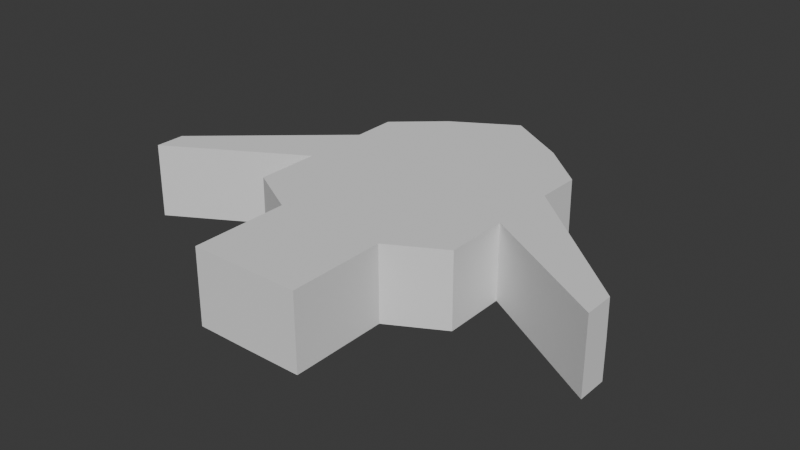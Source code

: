 # Source: ship_blockout.blend  (saved by Blender 4.0.36; exported with 4.5.12 LTS)
import bpy
from mathutils import Matrix  # noqa: F401  (used for matrix-valued properties, if any)

bpy.ops.wm.read_factory_settings(use_empty=True)
scene = bpy.context.scene
scene.name = 'Scene'

# ---- collections
col_collection = bpy.data.collections.new('Collection'); scene.collection.children.link(col_collection)

# ---- node groups
ng_auto_smooth = bpy.data.node_groups.new('Auto Smooth', 'GeometryNodeTree')
_s = ng_auto_smooth.interface.new_socket(name='Geometry', in_out='OUTPUT', socket_type='NodeSocketGeometry')
_s = ng_auto_smooth.interface.new_socket(name='Geometry', in_out='INPUT', socket_type='NodeSocketGeometry')
_s = ng_auto_smooth.interface.new_socket(name='Angle', in_out='INPUT', socket_type='NodeSocketFloat')
_s.subtype = 'ANGLE'
_s.min_value = 0.0
_s.max_value = 3.142
ng_auto_smooth.is_modifier = True
_N = ng_auto_smooth.nodes; _L = ng_auto_smooth.links
n0 = _N.new('NodeGroupOutput'); n0.name = 'Group Output'; n0.location = (480, -100)
n1 = _N.new('NodeGroupInput'); n1.name = 'Group Input'; n1.location = (-420, -300)
n2 = _N.new('NodeGroupInput'); n2.name = 'Group Input.001'; n2.location = (-60, -100)
n3 = _N.new('GeometryNodeSetShadeSmooth'); n3.name = 'Set Shade Smooth'; n3.location = (120, -100)
n3.domain = 'EDGE'
n4 = _N.new('GeometryNodeSetShadeSmooth'); n4.name = 'Set Shade Smooth.001'; n4.location = (300, -100)
n5 = _N.new('GeometryNodeInputMeshEdgeAngle'); n5.name = 'Edge Angle'; n5.location = (-420, -220)
n6 = _N.new('GeometryNodeInputEdgeSmooth'); n6.name = 'Is Edge Smooth'; n6.location = (-60, -160)
n7 = _N.new('GeometryNodeInputShadeSmooth'); n7.name = 'Is Face Smooth'; n7.location = (-240, -340)
n8 = _N.new('FunctionNodeBooleanMath'); n8.name = 'Boolean Math'; n8.location = (-60, -220)
n9 = _N.new('FunctionNodeCompare'); n9.name = 'Compare'; n9.location = (-240, -180)
n9.operation = 'LESS_EQUAL'
_L.new(n5.outputs[0], n9.inputs[0])
_L.new(n4.outputs[0], n0.inputs[0])
_L.new(n1.outputs[1], n9.inputs[1])
_L.new(n9.outputs[0], n8.inputs[0])
_L.new(n7.outputs[0], n8.inputs[1])
_L.new(n2.outputs[0], n3.inputs[0])
_L.new(n6.outputs[0], n3.inputs[1])
_L.new(n3.outputs[0], n4.inputs[0])
_L.new(n8.outputs[0], n3.inputs[2])
n0.is_active_output = True

# ---- world
world_world = bpy.data.worlds.new('World'); scene.world = world_world
world_world.use_nodes = True; world_world.node_tree.nodes.clear()
_N = world_world.node_tree.nodes; _L = world_world.node_tree.links
n0 = _N.new('ShaderNodeOutputWorld'); n0.name = 'World Output'; n0.location = (300, 300)
n1 = _N.new('ShaderNodeBackground'); n1.name = 'Background'; n1.location = (10, 300)
n1.inputs[0].default_value = (0.05088, 0.05088, 0.05088, 1.0)
_L.new(n1.outputs[0], n0.inputs[0])
n0.is_active_output = True
world_world.color = (0.05088, 0.05088, 0.05088)
world_world.use_sun_shadow = False
world_world.sun_shadow_jitter_overblur = 0.0

# ---- meshes
me_plane = bpy.data.meshes.new('Plane')
me_plane.from_pydata([(-2.042, -1.647, 0.71), (1.0, -1.639, 0.71), (1.515, -0.8276, 0.71), (-3.401, 0.0, 0.71), (-0.1005, -1.639, 0.71), (1.228, -3.634, 0.71), (-1.001, -1.918, 0.3209), (0.4345, -3.361, 0.3209), (-2.744, -0.9501, 0.71), (-2.042, 1.647, 0.71), (1.0, 1.639, 0.71), (1.515, 0.8276, 0.71), (-0.1005, 1.639, 0.71), (1.228, 3.634, 0.71), (3.202, 0.8276, 0.71), (-1.001, 1.918, 0.3209), (0.4345, 3.361, 0.3209), (-2.744, 0.9501, 0.71), (3.202, -0.8276, 0.71), (3.202, 4.817e-15, 0.71), (-2.046, -1.657, -0.7163), (1.005, -1.648, -0.7161), (1.518, -0.8336, -0.7183), (-3.412, 9.24e-11, -0.716), (-0.09799, -1.641, -0.7196), (1.235, -3.639, -0.7155), (-1.002, -1.921, -0.329), (0.4334, -3.365, -0.3276), (-2.752, -0.9568, -0.7169), (-2.046, 1.657, -0.7163), (1.005, 1.648, -0.7161), (1.518, 0.8336, -0.7183), (-0.09799, 1.641, -0.7196), (1.235, 3.639, -0.7155), (3.209, 0.8346, -0.7158), (-1.002, 1.921, -0.329), (0.4334, 3.365, -0.3276), (-2.752, 0.9568, -0.7169), (3.209, -0.8346, -0.7158), (3.211, 1.209e-09, -0.7171), (-1.276, -1.644, -0.008356), (0.7076, -3.641, -0.006447), (-1.276, 1.644, -0.008356), (0.7076, 3.641, -0.006447), (-1.274, -1.639, 0.71), (0.7097, -3.634, 0.71), (-1.274, 1.639, 0.71), (0.7097, 3.634, 0.71), (-1.277, -1.646, -0.7184), (0.7074, -3.642, -0.7164), (-1.277, 1.646, -0.7184), (0.7074, 3.642, -0.7164)], [], [(4, 5, 45, 44), (22, 38, 39, 34, 31, 30, 32, 50, 29, 37, 23, 28, 20, 48, 24, 21), (12, 46, 47, 13), (24, 48, 49, 25), (2, 1, 4, 44, 0, 8, 3, 17, 9, 46, 12, 10, 11, 14, 19, 18), (32, 33, 51, 50), (24, 4, 1, 21), (21, 1, 2, 22), (49, 41, 45, 5, 25), (20, 0, 44, 40, 48), (25, 5, 4, 24), (37, 17, 3, 23), (22, 2, 18, 38), (29, 9, 17, 37), (30, 10, 12, 32), (31, 11, 10, 30), (50, 42, 46, 9, 29), (33, 13, 47, 43, 51), (32, 12, 13, 33), (34, 14, 11, 31), (23, 3, 8, 28), (6, 44, 45, 7), (16, 47, 46, 15), (27, 49, 48, 26), (35, 50, 51, 36), (26, 48, 40), (41, 49, 27), (42, 50, 35), (36, 51, 43), (40, 44, 6), (7, 45, 41), (15, 46, 42), (43, 47, 16), (28, 8, 0, 20), (38, 18, 19, 14, 34, 39)])
me_plane.polygons.foreach_set('use_smooth', [True] * 35)
_uv = me_plane.uv_layers.new(name='UV1')
_uv.uv.foreach_set('vector', [0.6785, 0.09497, 0.492, 0.02519, 0.5269, -2.077e-08, 0.7575, 0.03791, 0.3748, 0.2287, 0.4888, 0.3108, 0.4484, 0.3671, 0.4077, 0.4233, 0.2938, 0.3411, 0.2197, 0.371, 0.1456, 0.317, 0.06596, 0.26, 0.01355, 0.2233, 1.812e-09, 0.1419, 0.001988, 0.04529, 0.09299, 0.01289, 0.1746, -8.041e-09, 0.2259, 0.03815, 0.3051, 0.09571, 0.3798, 0.1489, 0.8379, 0.3158, 0.917, 0.2588, 0.8804, 0.4896, 0.8455, 0.5148, 0.3051, 0.09571, 0.2259, 0.03815, 0.4566, 7.435e-10, 0.492, 0.02586, 0.6092, 0.2282, 0.6044, 0.1485, 0.6785, 0.09497, 0.7575, 0.03791, 0.8089, -4.069e-08, 0.8901, 0.01281, 0.9806, 0.04485, 0.9825, 0.1408, 0.9691, 0.2219, 0.917, 0.2588, 0.8379, 0.3158, 0.7638, 0.3693, 0.6896, 0.3397, 0.576, 0.4218, 0.5357, 0.366, 0.4955, 0.3103, 0.1456, 0.317, 0.1384, 0.5164, 0.1027, 0.491, 0.06596, 0.26, 0.1188, 0.7914, 7.266e-06, 0.7913, 0.0002193, 0.6999, 0.1187, 0.6997, 0.1187, 0.6997, 0.0002193, 0.6999, 3.083e-09, 0.6569, 0.1187, 0.6569, 0.6111, 0.856, 0.6701, 0.8558, 0.7296, 0.8558, 0.7298, 0.8988, 0.6113, 0.8998, 0.6111, 0.6278, 0.7296, 0.6277, 0.7298, 0.6915, 0.6701, 0.6916, 0.6111, 0.6917, 0.1191, 0.5164, 0.2376, 0.517, 0.2376, 0.7161, 0.1188, 0.7159, 0.492, 0.9046, 0.6106, 0.9045, 0.6107, 0.9994, 0.4922, 1.0, 0.1187, 0.6569, 3.083e-09, 0.6569, 0.0003252, 0.5167, 0.1188, 0.5164, 0.4921, 0.822, 0.6106, 0.8224, 0.6106, 0.9045, 0.492, 0.9046, 0.7298, 0.6334, 0.7298, 0.5149, 0.7929, 0.5148, 0.7934, 0.6336, 0.2376, 0.7541, 0.2376, 0.6354, 0.3174, 0.6355, 0.3175, 0.754, 0.4922, 0.7786, 0.5512, 0.7787, 0.6109, 0.7788, 0.6106, 0.8224, 0.4921, 0.822, 0.4926, 0.5148, 0.6111, 0.5155, 0.6109, 0.5452, 0.5514, 0.5449, 0.4924, 0.5448, 0.2376, 0.6354, 0.238, 0.5166, 0.3489, 0.5164, 0.3489, 0.6348, 0.3489, 0.7534, 0.3491, 0.6349, 0.4458, 0.6349, 0.4459, 0.7536, 0.6113, 0.5148, 0.7298, 0.5153, 0.7296, 0.5696, 0.6111, 0.5694, 0.6975, 0.7143, 0.7298, 0.6915, 0.7296, 0.8558, 0.6973, 0.8331, 0.5785, 0.5773, 0.6109, 0.5452, 0.6109, 0.7788, 0.5785, 0.7464, 0.6434, 0.8332, 0.6111, 0.856, 0.6111, 0.6917, 0.6435, 0.7143, 0.5245, 0.7463, 0.4922, 0.7786, 0.4924, 0.5448, 0.5247, 0.5771, 0.6435, 0.7143, 0.6111, 0.6917, 0.6701, 0.6916, 0.6701, 0.8558, 0.6111, 0.856, 0.6434, 0.8332, 0.5512, 0.7787, 0.4922, 0.7786, 0.5245, 0.7463, 0.5247, 0.5771, 0.4924, 0.5448, 0.5514, 0.5449, 0.6701, 0.6916, 0.7298, 0.6915, 0.6975, 0.7143, 0.6973, 0.8331, 0.7296, 0.8558, 0.6701, 0.8558, 0.5785, 0.7464, 0.6109, 0.7788, 0.5512, 0.7787, 0.5514, 0.5449, 0.6109, 0.5452, 0.5785, 0.5773, 0.6111, 0.5694, 0.7296, 0.5696, 0.7296, 0.6277, 0.6111, 0.6278, 0.3489, 0.6348, 0.3495, 0.5164, 0.4072, 0.5164, 0.4648, 0.5164, 0.4653, 0.6348, 0.407, 0.6349])
_uv.active_render = True
_uv = me_plane.uv_layers.new(name='UV2')
_uv.uv.foreach_set('vector', [0.6785, 0.09497, 0.492, 0.02519, 0.5269, -2.077e-08, 0.7575, 0.03791, 0.3748, 0.2287, 0.4888, 0.3108, 0.4484, 0.3671, 0.4077, 0.4233, 0.2938, 0.3411, 0.2197, 0.371, 0.1456, 0.317, 0.06596, 0.26, 0.01355, 0.2233, 1.812e-09, 0.1419, 0.001988, 0.04529, 0.09299, 0.01289, 0.1746, -8.041e-09, 0.2259, 0.03815, 0.3051, 0.09571, 0.3798, 0.1489, 0.8379, 0.3158, 0.917, 0.2588, 0.8804, 0.4896, 0.8455, 0.5148, 0.3051, 0.09571, 0.2259, 0.03815, 0.4566, 7.435e-10, 0.492, 0.02586, 0.6092, 0.2282, 0.6044, 0.1485, 0.6785, 0.09497, 0.7575, 0.03791, 0.8089, -4.069e-08, 0.8901, 0.01281, 0.9806, 0.04485, 0.9825, 0.1408, 0.9691, 0.2219, 0.917, 0.2588, 0.8379, 0.3158, 0.7638, 0.3693, 0.6896, 0.3397, 0.576, 0.4218, 0.5357, 0.366, 0.4955, 0.3103, 0.1456, 0.317, 0.1384, 0.5164, 0.1027, 0.491, 0.06596, 0.26, 0.1188, 0.7914, 7.266e-06, 0.7913, 0.0002193, 0.6999, 0.1187, 0.6997, 0.1187, 0.6997, 0.0002193, 0.6999, 3.083e-09, 0.6569, 0.1187, 0.6569, 0.6111, 0.856, 0.6701, 0.8558, 0.7296, 0.8558, 0.7298, 0.8988, 0.6113, 0.8998, 0.6111, 0.6278, 0.7296, 0.6277, 0.7298, 0.6915, 0.6701, 0.6916, 0.6111, 0.6917, 0.1191, 0.5164, 0.2376, 0.517, 0.2376, 0.7161, 0.1188, 0.7159, 0.492, 0.9046, 0.6106, 0.9045, 0.6107, 0.9994, 0.4922, 1.0, 0.1187, 0.6569, 3.083e-09, 0.6569, 0.0003252, 0.5167, 0.1188, 0.5164, 0.4921, 0.822, 0.6106, 0.8224, 0.6106, 0.9045, 0.492, 0.9046, 0.7298, 0.6334, 0.7298, 0.5149, 0.7929, 0.5148, 0.7934, 0.6336, 0.2376, 0.7541, 0.2376, 0.6354, 0.3174, 0.6355, 0.3175, 0.754, 0.4922, 0.7786, 0.5512, 0.7787, 0.6109, 0.7788, 0.6106, 0.8224, 0.4921, 0.822, 0.4926, 0.5148, 0.6111, 0.5155, 0.6109, 0.5452, 0.5514, 0.5449, 0.4924, 0.5448, 0.2376, 0.6354, 0.238, 0.5166, 0.3489, 0.5164, 0.3489, 0.6348, 0.3489, 0.7534, 0.3491, 0.6349, 0.4458, 0.6349, 0.4459, 0.7536, 0.6113, 0.5148, 0.7298, 0.5153, 0.7296, 0.5696, 0.6111, 0.5694, 0.6975, 0.7143, 0.7298, 0.6915, 0.7296, 0.8558, 0.6973, 0.8331, 0.5785, 0.5773, 0.6109, 0.5452, 0.6109, 0.7788, 0.5785, 0.7464, 0.6434, 0.8332, 0.6111, 0.856, 0.6111, 0.6917, 0.6435, 0.7143, 0.5245, 0.7463, 0.4922, 0.7786, 0.4924, 0.5448, 0.5247, 0.5771, 0.6435, 0.7143, 0.6111, 0.6917, 0.6701, 0.6916, 0.6701, 0.8558, 0.6111, 0.856, 0.6434, 0.8332, 0.5512, 0.7787, 0.4922, 0.7786, 0.5245, 0.7463, 0.5247, 0.5771, 0.4924, 0.5448, 0.5514, 0.5449, 0.6701, 0.6916, 0.7298, 0.6915, 0.6975, 0.7143, 0.6973, 0.8331, 0.7296, 0.8558, 0.6701, 0.8558, 0.5785, 0.7464, 0.6109, 0.7788, 0.5512, 0.7787, 0.5514, 0.5449, 0.6109, 0.5452, 0.5785, 0.5773, 0.6111, 0.5694, 0.7296, 0.5696, 0.7296, 0.6277, 0.6111, 0.6278, 0.3489, 0.6348, 0.3495, 0.5164, 0.4072, 0.5164, 0.4648, 0.5164, 0.4653, 0.6348, 0.407, 0.6349])
me_plane.use_mirror_x = True
me_plane.use_mirror_y = True
me_plane.use_mirror_z = True
me_plane.update()

# ---- objects
ob_ship = bpy.data.objects.new('Ship', me_plane)

# ---- transforms, parenting, visibility, modifiers, constraints
ob_ship.location = (0.0, 0.112, 2.2)
ob_ship.rotation_euler = (0.0, -0.0, -1.571)
ob_ship.scale = (3.307, 3.802, 3.041)
ob_ship.use_mesh_mirror_x = True
ob_ship.use_mesh_mirror_y = True
ob_ship.use_mesh_mirror_z = True
_m = ob_ship.modifiers.new('Auto Smooth', 'NODES')
_m.node_group = ng_auto_smooth
_gi = [s.identifier for s in ng_auto_smooth.interface.items_tree if s.item_type == 'SOCKET' and s.in_out == 'INPUT']
_m[_gi[1]] = 0.5236  # Angle

# ---- collection membership
col_collection.objects.link(ob_ship)

# ---- scene / render settings (as saved in the file)
scene.frame_start = 1; scene.frame_end = 250; scene.frame_set(1)
scene.render.engine = 'BLENDER_EEVEE_NEXT'
scene.cycles.sampling_pattern = 'TABULATED_SOBOL'
bpy.context.view_layer.update()

# ---- added for rendering (the .blend has no active camera and no usable light): camera, sun
cam_auto = bpy.data.cameras.new('AutoCamera')
cam_auto.lens = 50.0
cam_auto.sensor_width = 36.0
cam_auto.clip_end = 1000.0
ob_auto_camera = bpy.data.objects.new('AutoCamera', cam_auto)
scene.collection.objects.link(ob_auto_camera)
ob_auto_camera.location = (32.9142, -39.0514, 28.5167)
ob_auto_camera.rotation_euler = (1.09748, -7.21219e-08, 0.694738)
scene.camera = ob_auto_camera
light_auto_sun = bpy.data.lights.new('AutoSun', 'SUN')
light_auto_sun.energy = 3.0
light_auto_sun.angle = 0.0523599
ob_auto_sun = bpy.data.objects.new('AutoSun', light_auto_sun)
scene.collection.objects.link(ob_auto_sun)
ob_auto_sun.rotation_euler = (0.872665, 0.174533, 0.523599)
bpy.context.view_layer.update()
